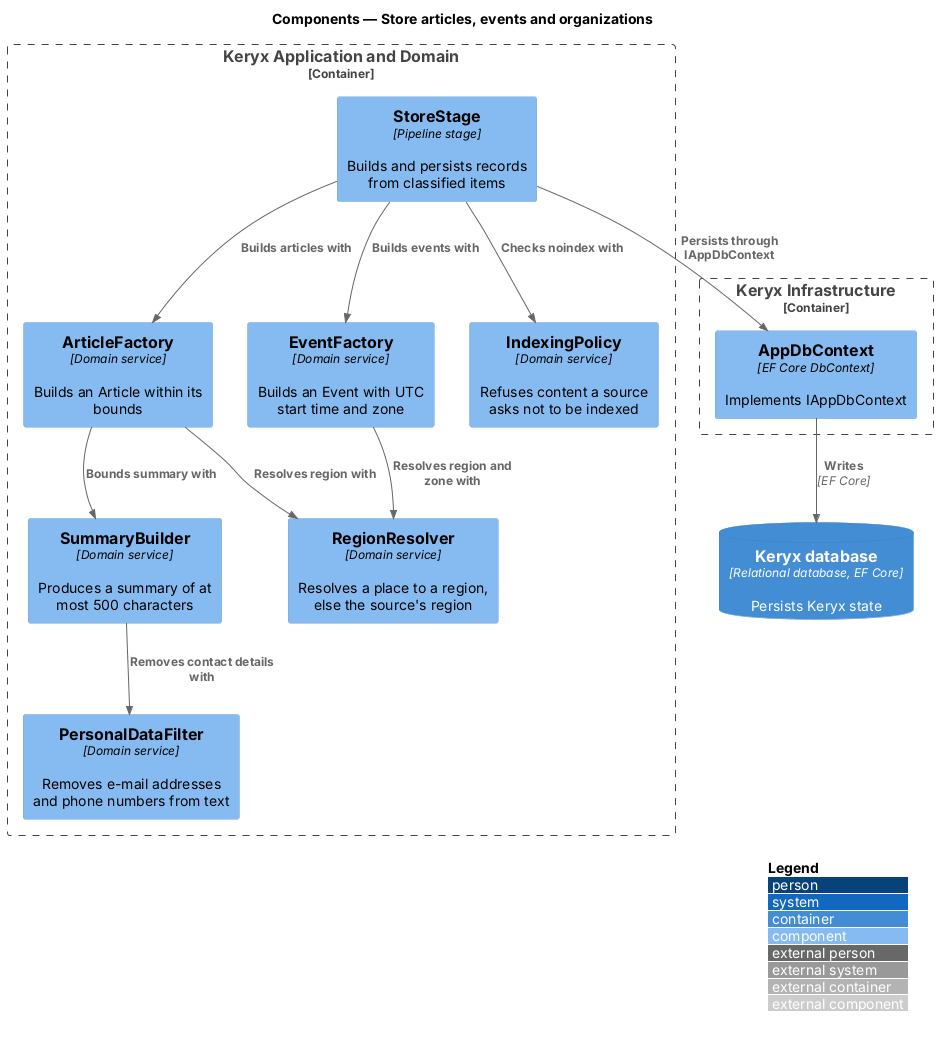

The diagram above was rendered by PlantUML. Its source (embedded in the PNG):
@startuml
!include <C4/C4_Component>
LAYOUT_WITH_LEGEND()
title Components — Store articles, events and organizations

Container_Boundary(app_b, "Keryx Application and Domain") {
  Component(ss, "StoreStage", "Pipeline stage", "Builds and persists records from classified items")
  Component(af, "ArticleFactory", "Domain service", "Builds an Article within its bounds")
  Component(ef, "EventFactory", "Domain service", "Builds an Event with UTC start time and zone")
  Component(sum, "SummaryBuilder", "Domain service", "Produces a summary of at most 500 characters")
  Component(pii, "PersonalDataFilter", "Domain service", "Removes e-mail addresses and phone numbers from text")
  Component(reg, "RegionResolver", "Domain service", "Resolves a place to a region, else the source's region")
  Component(idx, "IndexingPolicy", "Domain service", "Refuses content a source asks not to be indexed")
}
Container_Boundary(inf_b, "Keryx Infrastructure") {
  Component(ctx, "AppDbContext", "EF Core DbContext", "Implements IAppDbContext")
}
ContainerDb(db, "Keryx database", "Relational database, EF Core", "Persists Keryx state")

Rel(ss, idx, "Checks noindex with")
Rel(ss, af, "Builds articles with")
Rel(ss, ef, "Builds events with")
Rel(af, sum, "Bounds summary with")
Rel(sum, pii, "Removes contact details with")
Rel(af, reg, "Resolves region with")
Rel(ef, reg, "Resolves region and zone with")
Rel(ss, ctx, "Persists through IAppDbContext")
Rel(ctx, db, "Writes", "EF Core")
@enduml